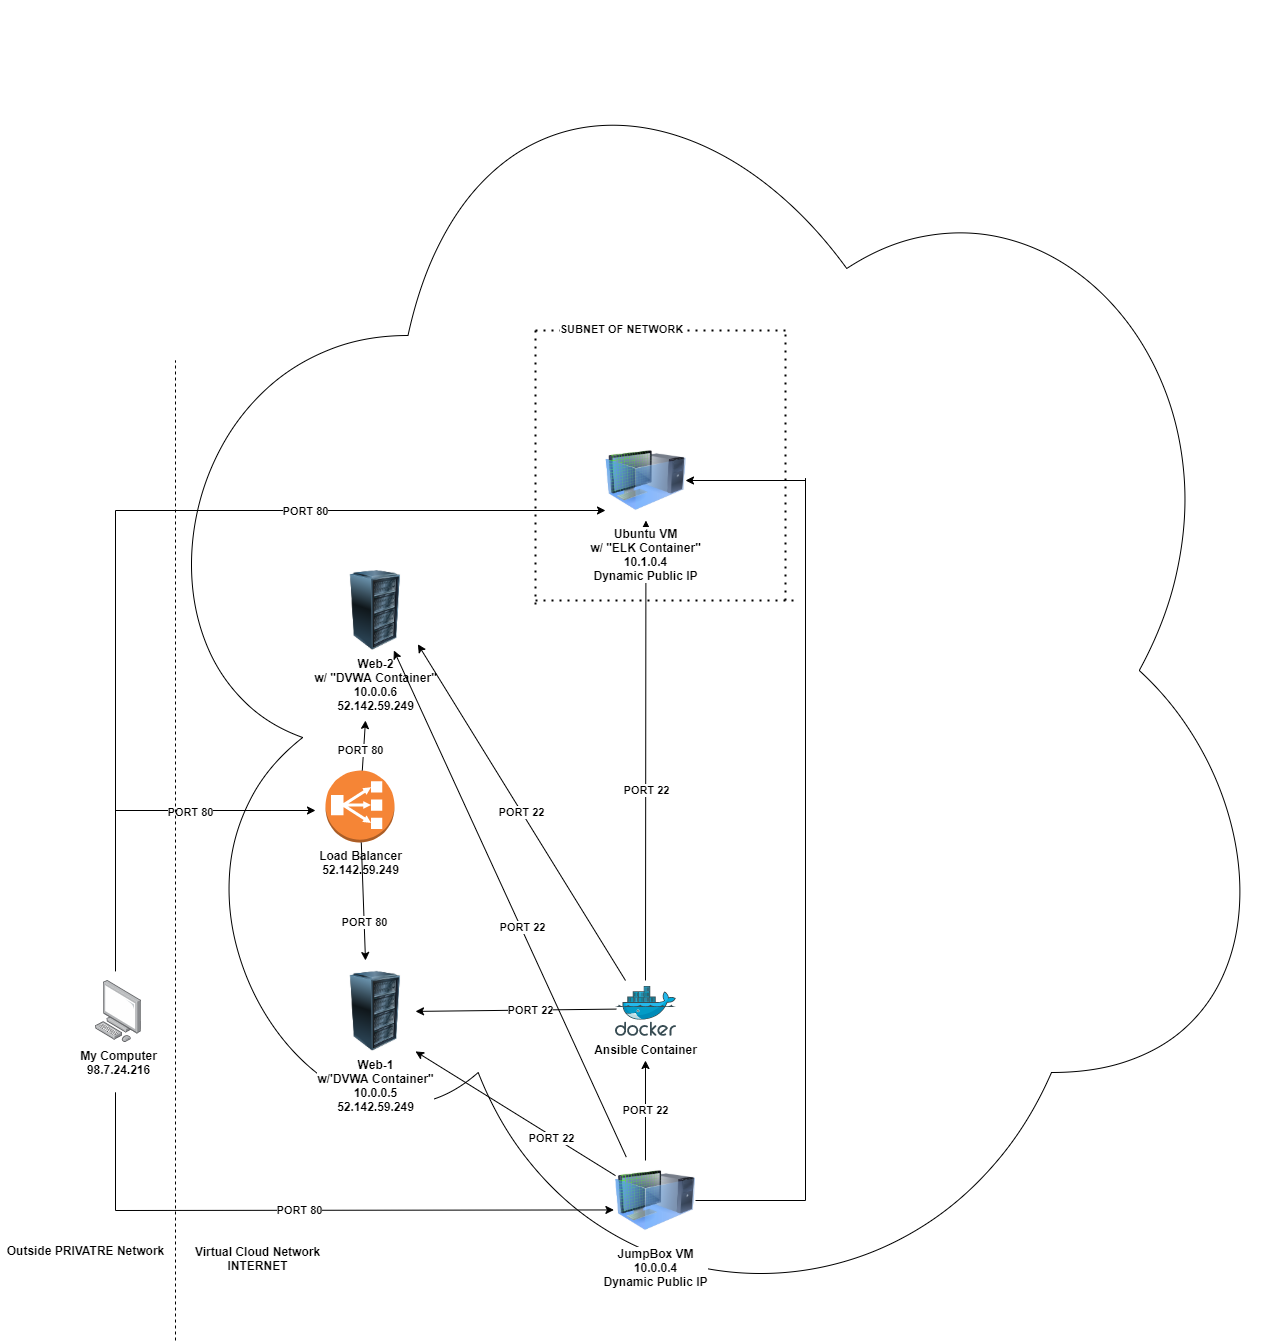

The diagram above was exported from draw.io. Its source (the exported page's mxGraphModel, read from the mxfile embedded in the PNG):
<mxGraphModel dx="1874" dy="1692" grid="1" gridSize="10" guides="1" tooltips="1" connect="1" arrows="1" fold="1" page="1" pageScale="1" pageWidth="850" pageHeight="1100" math="0" shadow="0">
  <root>
    <mxCell id="0" />
    <mxCell id="1" parent="0" />
    <mxCell id="lbtYEyesMlvv_aY91kDx-17" value="" style="ellipse;shape=cloud;whiteSpace=wrap;html=1;" parent="1" vertex="1">
      <mxGeometry x="60" y="-730" width="1170" height="1340" as="geometry" />
    </mxCell>
    <mxCell id="7HUBrH2UBZdeKWeHMhER-1" value="&lt;b&gt;My Computer&lt;br&gt;98.7.24.216&lt;/b&gt;" style="points=[];aspect=fixed;html=1;align=center;shadow=0;dashed=0;image;image=img/lib/allied_telesis/computer_and_terminals/Personal_Computer.svg;" parent="1" vertex="1">
      <mxGeometry x="40" y="250" width="45.6" height="61.800000000000004" as="geometry" />
    </mxCell>
    <mxCell id="7HUBrH2UBZdeKWeHMhER-3" value="&lt;b&gt;JumpBox VM&lt;br&gt;10.0.0.4&lt;br&gt;Dynamic Public IP&lt;/b&gt;" style="image;html=1;image=img/lib/clip_art/computers/Virtual_Machine_128x128.png" parent="1" vertex="1">
      <mxGeometry x="560" y="430" width="80" height="80" as="geometry" />
    </mxCell>
    <mxCell id="7HUBrH2UBZdeKWeHMhER-5" value="&lt;b&gt;Load Balancer&lt;br&gt;52.142.59.249&lt;/b&gt;" style="outlineConnect=0;dashed=0;verticalLabelPosition=bottom;verticalAlign=top;align=center;html=1;shape=mxgraph.aws3.classic_load_balancer;fillColor=#F58536;gradientColor=none;" parent="1" vertex="1">
      <mxGeometry x="270" y="40" width="69" height="72" as="geometry" />
    </mxCell>
    <mxCell id="7HUBrH2UBZdeKWeHMhER-9" value="&lt;b&gt;Web-1&lt;br&gt;w/'DVWA Container&quot;&lt;br&gt;10.0.0.5&lt;br&gt;52.142.59.249&lt;/b&gt;" style="image;html=1;image=img/lib/clip_art/computers/Server_Rack_128x128.png" parent="1" vertex="1">
      <mxGeometry x="280" y="240.9" width="80" height="80" as="geometry" />
    </mxCell>
    <mxCell id="7HUBrH2UBZdeKWeHMhER-10" value="&lt;b&gt;Web-2&lt;br&gt;w/ &quot;DVWA Container&quot;&lt;br&gt;10.0.0.6&lt;br&gt;52.142.59.249&lt;/b&gt;" style="image;html=1;image=img/lib/clip_art/computers/Server_Rack_128x128.png" parent="1" vertex="1">
      <mxGeometry x="280" y="-159.99999999999997" width="80" height="80" as="geometry" />
    </mxCell>
    <mxCell id="7HUBrH2UBZdeKWeHMhER-12" value="&lt;b&gt;Ansible Container&lt;/b&gt;" style="aspect=fixed;html=1;points=[];align=center;image;fontSize=12;image=img/lib/mscae/Docker.svg;" parent="1" vertex="1">
      <mxGeometry x="560" y="255.9" width="60.98" height="50" as="geometry" />
    </mxCell>
    <mxCell id="7HUBrH2UBZdeKWeHMhER-13" value="" style="endArrow=classic;html=1;" parent="1" target="lbtYEyesMlvv_aY91kDx-1" edge="1">
      <mxGeometry width="50" height="50" relative="1" as="geometry">
        <mxPoint x="590" y="250" as="sourcePoint" />
        <mxPoint x="610" y="230" as="targetPoint" />
      </mxGeometry>
    </mxCell>
    <mxCell id="7HUBrH2UBZdeKWeHMhER-43" value="&lt;b&gt;PORT 22&lt;/b&gt;" style="edgeLabel;html=1;align=center;verticalAlign=middle;resizable=0;points=[];" parent="7HUBrH2UBZdeKWeHMhER-13" vertex="1" connectable="0">
      <mxGeometry x="-0.17" relative="1" as="geometry">
        <mxPoint as="offset" />
      </mxGeometry>
    </mxCell>
    <mxCell id="7HUBrH2UBZdeKWeHMhER-15" value="" style="endArrow=classic;html=1;entryX=1;entryY=0.5;entryDx=0;entryDy=0;exitX=0.013;exitY=0.454;exitDx=0;exitDy=0;exitPerimeter=0;" parent="1" source="7HUBrH2UBZdeKWeHMhER-12" target="7HUBrH2UBZdeKWeHMhER-9" edge="1">
      <mxGeometry width="50" height="50" relative="1" as="geometry">
        <mxPoint x="480" y="280" as="sourcePoint" />
        <mxPoint x="530" y="230" as="targetPoint" />
      </mxGeometry>
    </mxCell>
    <mxCell id="7HUBrH2UBZdeKWeHMhER-44" value="&lt;b&gt;PORT 22&lt;/b&gt;" style="edgeLabel;html=1;align=center;verticalAlign=middle;resizable=0;points=[];" parent="7HUBrH2UBZdeKWeHMhER-15" vertex="1" connectable="0">
      <mxGeometry x="-0.1466" relative="1" as="geometry">
        <mxPoint as="offset" />
      </mxGeometry>
    </mxCell>
    <mxCell id="7HUBrH2UBZdeKWeHMhER-23" value="&lt;b&gt;PORT 22&lt;/b&gt;" style="endArrow=classic;html=1;" parent="1" edge="1">
      <mxGeometry width="50" height="50" relative="1" as="geometry">
        <mxPoint x="589.99" y="430" as="sourcePoint" />
        <mxPoint x="589.99" y="330" as="targetPoint" />
      </mxGeometry>
    </mxCell>
    <mxCell id="7HUBrH2UBZdeKWeHMhER-26" value="" style="endArrow=none;html=1;" parent="1" edge="1">
      <mxGeometry width="50" height="50" relative="1" as="geometry">
        <mxPoint x="60" y="240.9" as="sourcePoint" />
        <mxPoint x="60" y="-220" as="targetPoint" />
      </mxGeometry>
    </mxCell>
    <mxCell id="7HUBrH2UBZdeKWeHMhER-27" value="" style="endArrow=classic;html=1;" parent="1" edge="1">
      <mxGeometry width="50" height="50" relative="1" as="geometry">
        <mxPoint x="60" y="80" as="sourcePoint" />
        <mxPoint x="260" y="80" as="targetPoint" />
      </mxGeometry>
    </mxCell>
    <mxCell id="7HUBrH2UBZdeKWeHMhER-37" value="&lt;b&gt;PORT 80&lt;/b&gt;" style="edgeLabel;html=1;align=center;verticalAlign=middle;resizable=0;points=[];" parent="7HUBrH2UBZdeKWeHMhER-27" vertex="1" connectable="0">
      <mxGeometry x="-0.2629" y="-1" relative="1" as="geometry">
        <mxPoint as="offset" />
      </mxGeometry>
    </mxCell>
    <mxCell id="7HUBrH2UBZdeKWeHMhER-28" value="" style="endArrow=none;html=1;" parent="1" edge="1">
      <mxGeometry width="50" height="50" relative="1" as="geometry">
        <mxPoint x="60" y="361.8" as="sourcePoint" />
        <mxPoint x="60" y="480" as="targetPoint" />
      </mxGeometry>
    </mxCell>
    <mxCell id="7HUBrH2UBZdeKWeHMhER-29" value="" style="endArrow=classic;html=1;entryX=-0.02;entryY=0.618;entryDx=0;entryDy=0;entryPerimeter=0;" parent="1" target="7HUBrH2UBZdeKWeHMhER-3" edge="1">
      <mxGeometry width="50" height="50" relative="1" as="geometry">
        <mxPoint x="60" y="480" as="sourcePoint" />
        <mxPoint x="460" y="480" as="targetPoint" />
      </mxGeometry>
    </mxCell>
    <mxCell id="7HUBrH2UBZdeKWeHMhER-38" value="&lt;b&gt;PORT 80&lt;/b&gt;" style="edgeLabel;html=1;align=center;verticalAlign=middle;resizable=0;points=[];" parent="7HUBrH2UBZdeKWeHMhER-29" vertex="1" connectable="0">
      <mxGeometry x="-0.2839" relative="1" as="geometry">
        <mxPoint x="6" as="offset" />
      </mxGeometry>
    </mxCell>
    <mxCell id="7HUBrH2UBZdeKWeHMhER-32" value="" style="endArrow=none;dashed=1;html=1;" parent="1" edge="1">
      <mxGeometry width="50" height="50" relative="1" as="geometry">
        <mxPoint x="120" y="610" as="sourcePoint" />
        <mxPoint x="120" y="-370" as="targetPoint" />
      </mxGeometry>
    </mxCell>
    <mxCell id="7HUBrH2UBZdeKWeHMhER-33" value="" style="endArrow=classic;html=1;entryX=1;entryY=1;entryDx=0;entryDy=0;" parent="1" source="7HUBrH2UBZdeKWeHMhER-3" target="7HUBrH2UBZdeKWeHMhER-9" edge="1">
      <mxGeometry width="50" height="50" relative="1" as="geometry">
        <mxPoint x="520" y="430" as="sourcePoint" />
        <mxPoint x="360" y="330" as="targetPoint" />
      </mxGeometry>
    </mxCell>
    <mxCell id="7HUBrH2UBZdeKWeHMhER-42" value="&lt;b&gt;PORT 22&lt;/b&gt;" style="edgeLabel;html=1;align=center;verticalAlign=middle;resizable=0;points=[];" parent="7HUBrH2UBZdeKWeHMhER-33" vertex="1" connectable="0">
      <mxGeometry x="-0.3667" y="2" relative="1" as="geometry">
        <mxPoint as="offset" />
      </mxGeometry>
    </mxCell>
    <mxCell id="7HUBrH2UBZdeKWeHMhER-35" value="" style="endArrow=classic;html=1;" parent="1" source="7HUBrH2UBZdeKWeHMhER-5" edge="1">
      <mxGeometry width="50" height="50" relative="1" as="geometry">
        <mxPoint x="520" y="162" as="sourcePoint" />
        <mxPoint x="310" y="-10" as="targetPoint" />
      </mxGeometry>
    </mxCell>
    <mxCell id="7HUBrH2UBZdeKWeHMhER-40" value="&lt;b&gt;PORT 80&lt;/b&gt;" style="edgeLabel;html=1;align=center;verticalAlign=middle;resizable=0;points=[];" parent="7HUBrH2UBZdeKWeHMhER-35" vertex="1" connectable="0">
      <mxGeometry x="0.3761" relative="1" as="geometry">
        <mxPoint x="-4.47" y="13.93" as="offset" />
      </mxGeometry>
    </mxCell>
    <mxCell id="7HUBrH2UBZdeKWeHMhER-36" value="" style="endArrow=classic;html=1;" parent="1" source="7HUBrH2UBZdeKWeHMhER-5" edge="1">
      <mxGeometry width="50" height="50" relative="1" as="geometry">
        <mxPoint x="520" y="162" as="sourcePoint" />
        <mxPoint x="310" y="230" as="targetPoint" />
      </mxGeometry>
    </mxCell>
    <mxCell id="7HUBrH2UBZdeKWeHMhER-39" value="&lt;b&gt;PORT 80&lt;/b&gt;" style="edgeLabel;html=1;align=center;verticalAlign=middle;resizable=0;points=[];" parent="7HUBrH2UBZdeKWeHMhER-36" vertex="1" connectable="0">
      <mxGeometry x="0.3478" relative="1" as="geometry">
        <mxPoint as="offset" />
      </mxGeometry>
    </mxCell>
    <mxCell id="lbtYEyesMlvv_aY91kDx-1" value="&lt;b&gt;Ubuntu VM&lt;br&gt;w/ &quot;ELK Container&quot;&lt;br&gt;10.1.0.4&lt;br&gt;Dynamic Public IP&lt;br&gt;&lt;/b&gt;" style="image;html=1;image=img/lib/clip_art/computers/Virtual_Machine_128x128.png" parent="1" vertex="1">
      <mxGeometry x="550.49" y="-290" width="80" height="80" as="geometry" />
    </mxCell>
    <mxCell id="lbtYEyesMlvv_aY91kDx-3" value="" style="endArrow=classic;html=1;" parent="1" edge="1">
      <mxGeometry width="50" height="50" relative="1" as="geometry">
        <mxPoint x="60" y="-220" as="sourcePoint" />
        <mxPoint x="550" y="-220" as="targetPoint" />
      </mxGeometry>
    </mxCell>
    <mxCell id="lbtYEyesMlvv_aY91kDx-4" value="&lt;b&gt;PORT 80&lt;/b&gt;" style="edgeLabel;html=1;align=center;verticalAlign=middle;resizable=0;points=[];" parent="lbtYEyesMlvv_aY91kDx-3" vertex="1" connectable="0">
      <mxGeometry x="-0.2273" relative="1" as="geometry">
        <mxPoint as="offset" />
      </mxGeometry>
    </mxCell>
    <mxCell id="lbtYEyesMlvv_aY91kDx-8" value="" style="endArrow=none;html=1;exitX=1;exitY=0.5;exitDx=0;exitDy=0;" parent="1" source="7HUBrH2UBZdeKWeHMhER-3" edge="1">
      <mxGeometry width="50" height="50" relative="1" as="geometry">
        <mxPoint x="500" y="270" as="sourcePoint" />
        <mxPoint x="750" y="470" as="targetPoint" />
      </mxGeometry>
    </mxCell>
    <mxCell id="lbtYEyesMlvv_aY91kDx-9" value="" style="endArrow=none;html=1;" parent="1" edge="1">
      <mxGeometry width="50" height="50" relative="1" as="geometry">
        <mxPoint x="750" y="470" as="sourcePoint" />
        <mxPoint x="750" y="-252.4000244140625" as="targetPoint" />
      </mxGeometry>
    </mxCell>
    <mxCell id="lbtYEyesMlvv_aY91kDx-10" value="" style="endArrow=classic;html=1;" parent="1" edge="1">
      <mxGeometry width="50" height="50" relative="1" as="geometry">
        <mxPoint x="750" y="-250" as="sourcePoint" />
        <mxPoint x="630" y="-250" as="targetPoint" />
      </mxGeometry>
    </mxCell>
    <mxCell id="lbtYEyesMlvv_aY91kDx-11" value="&lt;b&gt;PORT 22&lt;/b&gt;" style="endArrow=classic;html=1;entryX=1.03;entryY=0.922;entryDx=0;entryDy=0;entryPerimeter=0;" parent="1" target="7HUBrH2UBZdeKWeHMhER-10" edge="1">
      <mxGeometry width="50" height="50" relative="1" as="geometry">
        <mxPoint x="570" y="250" as="sourcePoint" />
        <mxPoint x="550" y="140" as="targetPoint" />
      </mxGeometry>
    </mxCell>
    <mxCell id="lbtYEyesMlvv_aY91kDx-12" value="" style="endArrow=none;dashed=1;html=1;dashPattern=1 3;strokeWidth=2;" parent="1" edge="1">
      <mxGeometry width="50" height="50" relative="1" as="geometry">
        <mxPoint x="480" y="-400" as="sourcePoint" />
        <mxPoint x="730" y="-400" as="targetPoint" />
      </mxGeometry>
    </mxCell>
    <mxCell id="lbtYEyesMlvv_aY91kDx-16" value="SUBNET OF NETWORK" style="edgeLabel;html=1;align=center;verticalAlign=middle;resizable=0;points=[];fontStyle=1" parent="lbtYEyesMlvv_aY91kDx-12" vertex="1" connectable="0">
      <mxGeometry x="-0.3168" y="2" relative="1" as="geometry">
        <mxPoint as="offset" />
      </mxGeometry>
    </mxCell>
    <mxCell id="lbtYEyesMlvv_aY91kDx-13" value="" style="endArrow=none;dashed=1;html=1;dashPattern=1 3;strokeWidth=2;" parent="1" edge="1">
      <mxGeometry width="50" height="50" relative="1" as="geometry">
        <mxPoint x="480" y="-400" as="sourcePoint" />
        <mxPoint x="480" y="-120" as="targetPoint" />
      </mxGeometry>
    </mxCell>
    <mxCell id="lbtYEyesMlvv_aY91kDx-14" value="" style="endArrow=none;dashed=1;html=1;dashPattern=1 3;strokeWidth=2;" parent="1" edge="1">
      <mxGeometry width="50" height="50" relative="1" as="geometry">
        <mxPoint x="480" y="-130" as="sourcePoint" />
        <mxPoint x="740" y="-130" as="targetPoint" />
      </mxGeometry>
    </mxCell>
    <mxCell id="lbtYEyesMlvv_aY91kDx-15" value="" style="endArrow=none;dashed=1;html=1;dashPattern=1 3;strokeWidth=2;" parent="1" edge="1">
      <mxGeometry width="50" height="50" relative="1" as="geometry">
        <mxPoint x="730" y="-130" as="sourcePoint" />
        <mxPoint x="730" y="-400" as="targetPoint" />
      </mxGeometry>
    </mxCell>
    <mxCell id="lbtYEyesMlvv_aY91kDx-18" value="&lt;b&gt;Outside PRIVATRE Network&lt;/b&gt;" style="text;html=1;align=center;verticalAlign=middle;resizable=0;points=[];autosize=1;" parent="1" vertex="1">
      <mxGeometry x="-55" y="510" width="170" height="20" as="geometry" />
    </mxCell>
    <mxCell id="lbtYEyesMlvv_aY91kDx-19" value="&lt;b&gt;Virtual Cloud Network&lt;br&gt;INTERNET&lt;br&gt;&lt;br&gt;&lt;/b&gt;" style="text;html=1;align=center;verticalAlign=middle;resizable=0;points=[];autosize=1;" parent="1" vertex="1">
      <mxGeometry x="132" y="510" width="140" height="50" as="geometry" />
    </mxCell>
    <mxCell id="lbtYEyesMlvv_aY91kDx-20" value="" style="endArrow=classic;html=1;exitX=0.135;exitY=-0.042;exitDx=0;exitDy=0;exitPerimeter=0;" parent="1" source="7HUBrH2UBZdeKWeHMhER-3" target="7HUBrH2UBZdeKWeHMhER-10" edge="1">
      <mxGeometry width="50" height="50" relative="1" as="geometry">
        <mxPoint x="360" y="340" as="sourcePoint" />
        <mxPoint x="410" y="290" as="targetPoint" />
      </mxGeometry>
    </mxCell>
    <mxCell id="lbtYEyesMlvv_aY91kDx-21" value="&lt;b&gt;PORT 22&lt;/b&gt;" style="edgeLabel;html=1;align=center;verticalAlign=middle;resizable=0;points=[];" parent="lbtYEyesMlvv_aY91kDx-20" vertex="1" connectable="0">
      <mxGeometry x="-0.092" y="-1" relative="1" as="geometry">
        <mxPoint as="offset" />
      </mxGeometry>
    </mxCell>
  </root>
</mxGraphModel>